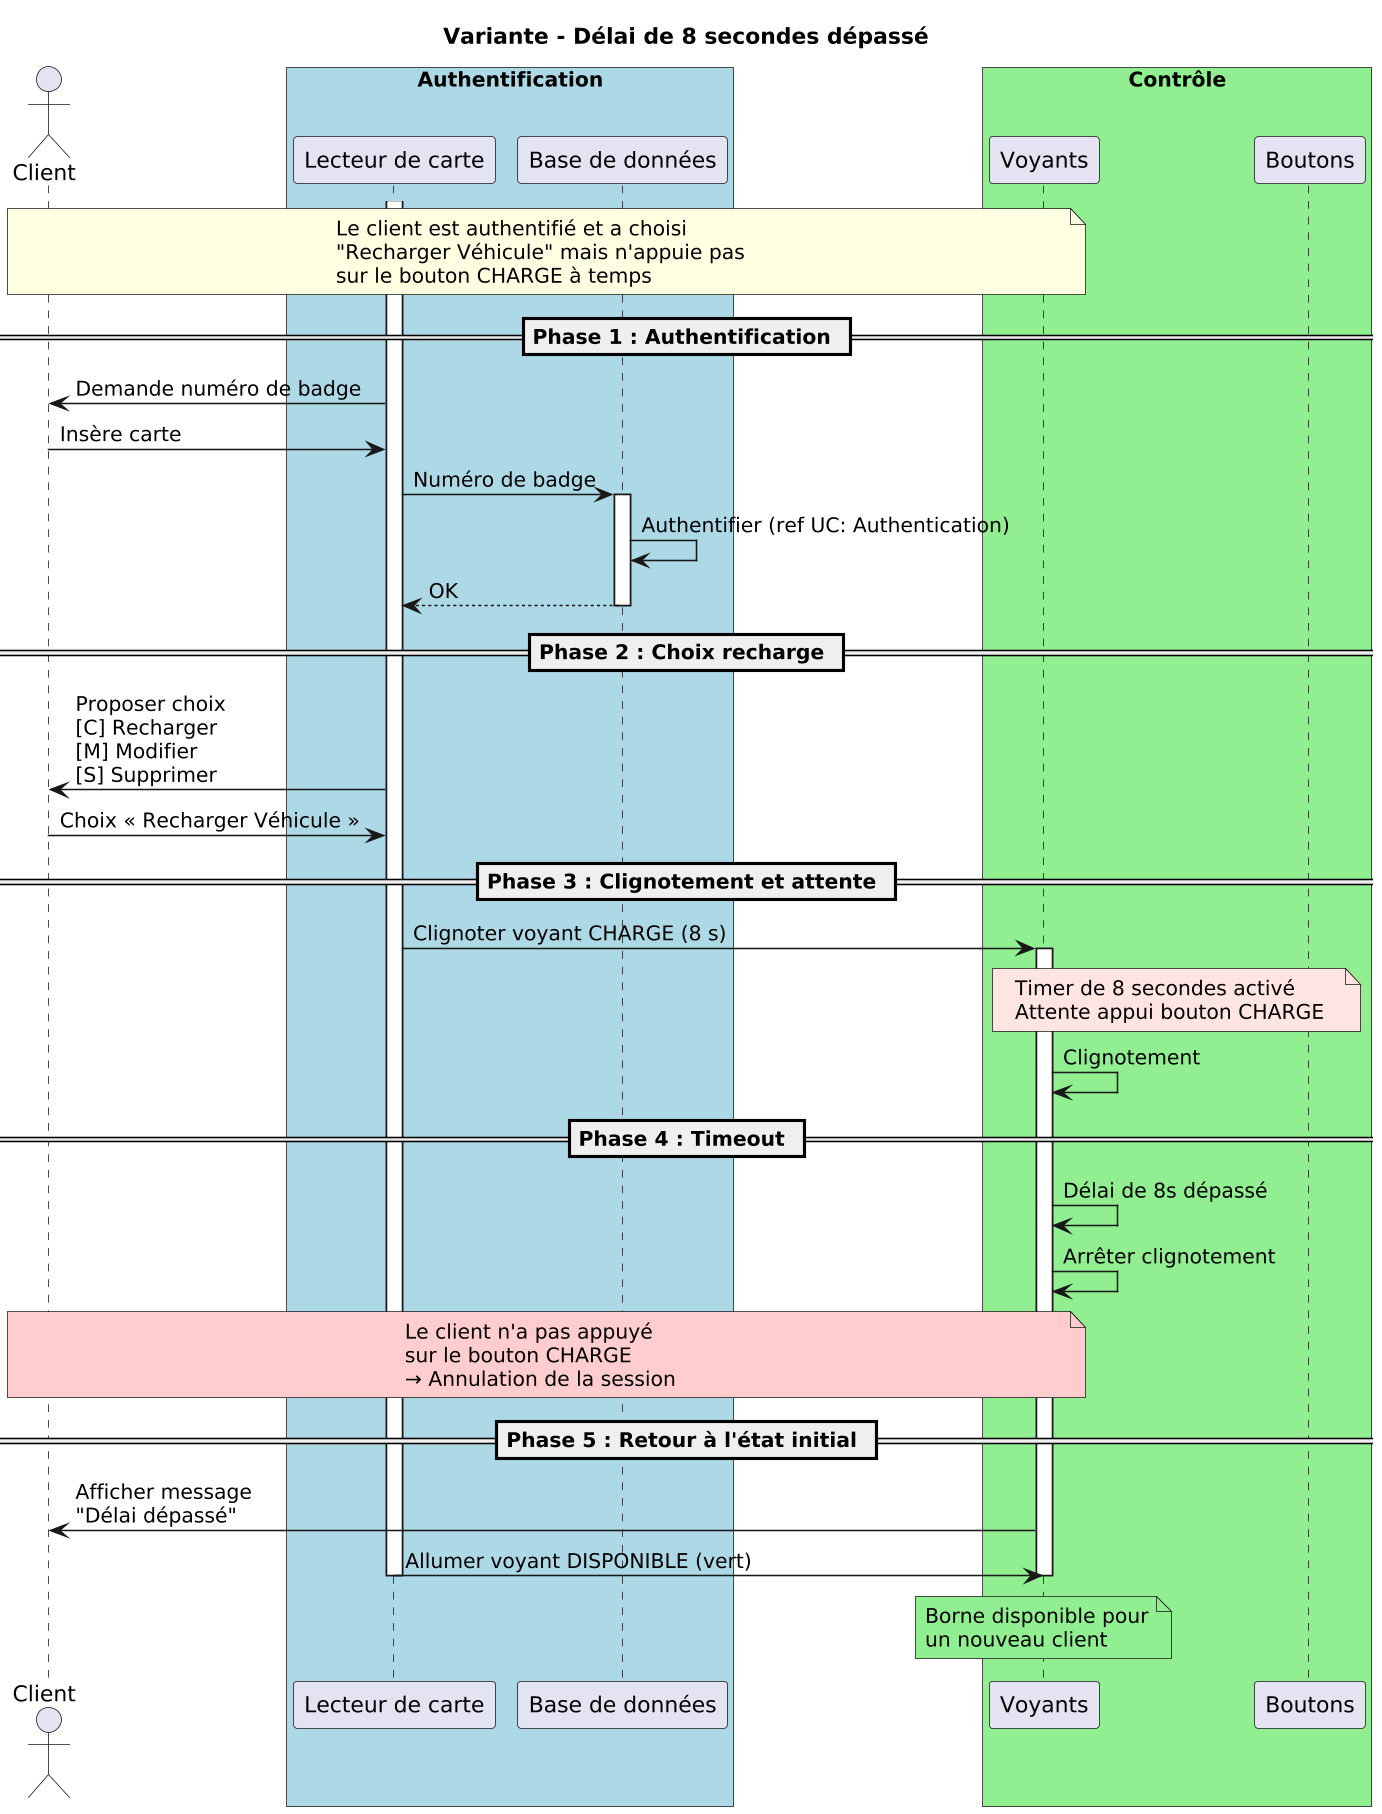

The diagram above was rendered by PlantUML. Its source (embedded in the PNG):
@startuml
title Variante - Délai de 8 secondes dépassé

skinparam maxMessageSize 300
skinparam dpi 150
skinparam SequenceGroupBodyBackgroundColor #FFFACD
skinparam SequenceGroupBorderColor #FFA500

actor Client

box "Authentification" #LightBlue
participant "Lecteur de carte" as LC
participant "Base de données" as BD
end box

box "Contrôle" #LightGreen
participant Voyants
participant Boutons
end box

note over Client, Voyants #FFFFE0
    Le client est authentifié et a choisi
    "Recharger Véhicule" mais n'appuie pas
    sur le bouton CHARGE à temps
end note

== Phase 1 : Authentification ==
activate LC
LC -> Client : Demande numéro de badge
Client -> LC : Insère carte
LC -> BD : Numéro de badge
activate BD
BD -> BD : Authentifier (ref UC: Authentication)
BD --> LC : OK
deactivate BD

== Phase 2 : Choix recharge ==
LC -> Client : Proposer choix\n[C] Recharger\n[M] Modifier\n[S] Supprimer
Client -> LC : Choix « Recharger Véhicule »

== Phase 3 : Clignotement et attente ==
LC -> Voyants : Clignoter voyant CHARGE (8 s)
activate Voyants

note over Voyants, Boutons #FFE4E1
    Timer de 8 secondes activé
    Attente appui bouton CHARGE
end note

Voyants -> Voyants : Clignotement


== Phase 4 : Timeout ==
Voyants -> Voyants : Délai de 8s dépassé
Voyants -> Voyants : Arrêter clignotement

note over Client, Voyants #FFCCCC
    Le client n'a pas appuyé
    sur le bouton CHARGE
    → Annulation de la session
end note

== Phase 5 : Retour à l'état initial ==
Voyants -> Client : Afficher message\n"Délai dépassé"
LC -> Voyants : Allumer voyant DISPONIBLE (vert)

note over Voyants #90EE90
    Borne disponible pour
    un nouveau client
end note

deactivate Voyants
deactivate LC
@enduml